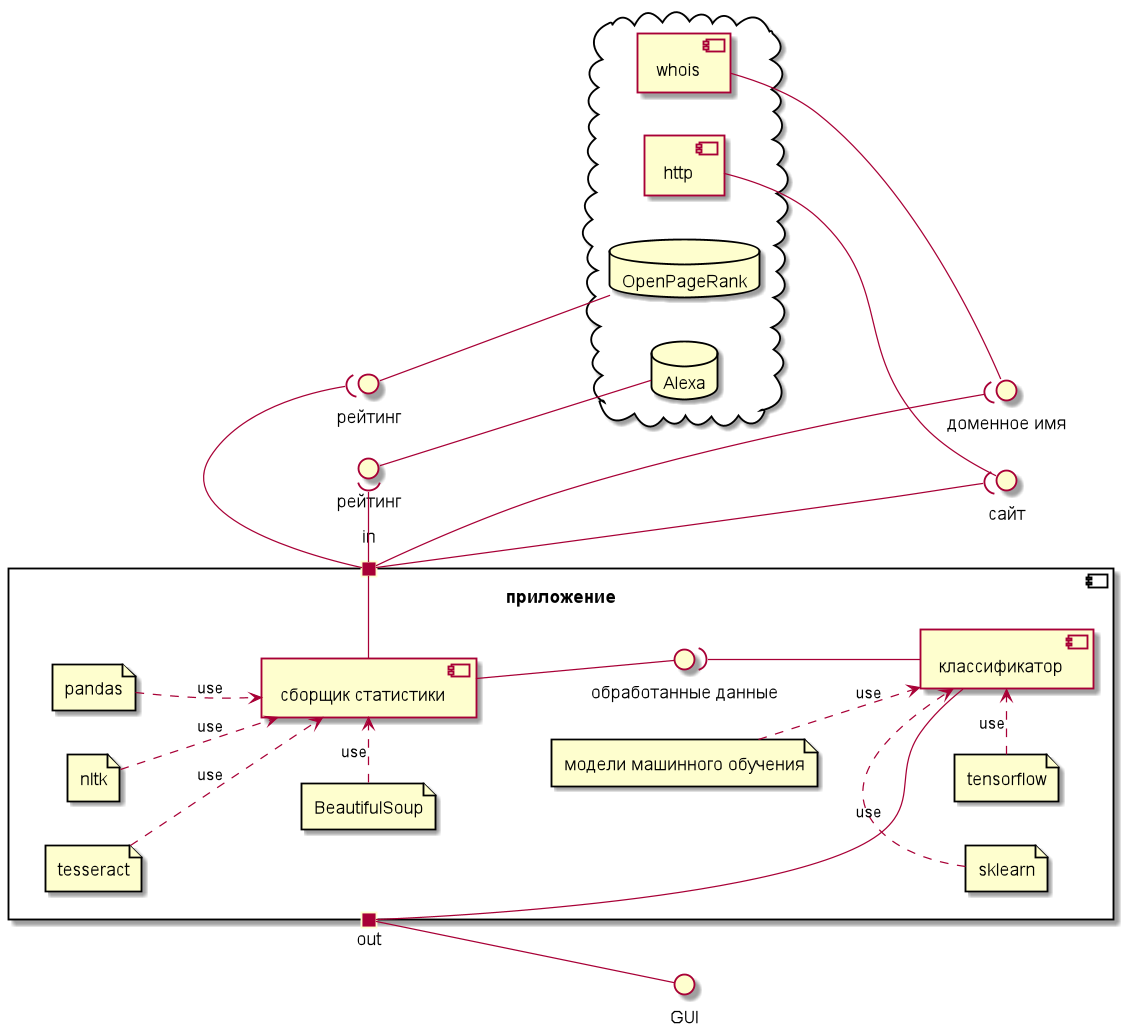

The diagram above was rendered by PlantUML. Its source (embedded in the PNG):
@startuml

left to right direction
scale 4

() GUI

component "приложение"{
    port "out" as output
    port "in" as input

    file tensorflow
    file tesseract
    file BeautifulSoup
    file pandas
    file nltk
    file sklearn

    file "модели машинного обучения" as ml

    BeautifulSoup .> [сборщик статистики] : use
    pandas ..> [сборщик статистики] : use
    nltk ..> [сборщик статистики] : use
    tesseract ..> [сборщик статистики] : use
    [сборщик статистики] -r- input

    () "обработанные данные" as data

    [сборщик статистики] -d- data
    [классификатор] -u-( data

    ml ..> [классификатор] : use

    tensorflow .> [классификатор] : use
    sklearn .> [классификатор] : use
    [классификатор] -r- output
}

output -- GUI

cloud {
    [http]
    [whois]
    database Alexa
    database OpenPageRank
}

() сайт
[http] -- сайт
input -( сайт

() рейтинг as r1
() рейтинг as r2

Alexa -u- r1
input -( r1

OpenPageRank -u- r2
input -( r2

() "доменное имя" as domain
whois -- domain
input -( domain


@enduml